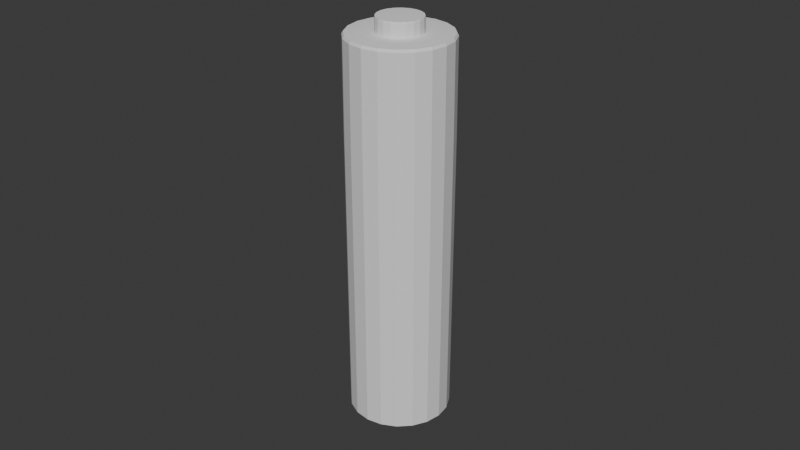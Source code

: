 # Source: model_001.02.blend  (saved by Blender 5.2.45; exported with 4.5.12 LTS)
import bpy
from mathutils import Matrix  # noqa: F401  (used for matrix-valued properties, if any)

bpy.ops.wm.read_factory_settings(use_empty=True)
scene = bpy.context.scene
scene.name = 'Scene'

# ---- collections
col_collection = bpy.data.collections.new('Collection'); scene.collection.children.link(col_collection)

# ---- world
world_world = bpy.data.worlds.new('World'); scene.world = world_world
world_world.use_nodes = True; world_world.node_tree.nodes.clear()
_N = world_world.node_tree.nodes; _L = world_world.node_tree.links
n0 = _N.new('ShaderNodeOutputWorld'); n0.name = 'World Output'; n0.location = (200, 100)
n1 = _N.new('ShaderNodeBackground'); n1.name = 'Background'; n1.location = (-200, 100)
n1.inputs[0].default_value = (0.05088, 0.05088, 0.05088, 1.0)
_L.new(n1.outputs[0], n0.inputs[0])
n0.is_active_output = True
world_world.color = (0.05088, 0.05088, 0.05088)
world_world.sun_shadow_jitter_overblur = 0.0

# ---- meshes
me_cylinder = bpy.data.meshes.new('Cylinder')
me_cylinder.from_pydata([(1.795e-09, 0.01327, -0.05819), (1.804e-09, 0.0154, 0.06315), (0.0078, 0.01074, -0.05819), (0.009049, 0.01246, 0.06315), (0.01262, 0.004101, -0.05819), (0.01464, 0.004757, 0.06315), (0.01262, -0.004101, -0.05819), (0.01464, -0.004757, 0.06315), (0.0078, -0.01074, -0.05819), (0.009049, -0.01246, 0.06315), (1.79e-09, -0.01327, -0.05819), (1.797e-09, -0.0154, 0.06315), (-0.0078, -0.01074, -0.05819), (-0.009049, -0.01246, 0.06315), (-0.01262, -0.004101, -0.05819), (-0.01464, -0.004757, 0.06315), (-0.01262, 0.004101, -0.05819), (-0.01464, 0.004757, 0.06315), (-0.0078, 0.01074, -0.05819), (-0.009049, 0.01246, 0.06315), (1.58e-09, -5.044e-10, -0.05819), (1.868e-09, 0.01232, 0.06329), (0.007239, 0.009964, 0.06329), (0.01171, 0.003806, 0.06329), (0.01171, -0.003806, 0.06329), (0.007239, -0.009964, 0.06329), (1.839e-09, -0.01232, 0.06329), (-0.007239, -0.009964, 0.06329), (-0.01171, -0.003806, 0.06329), (-0.01171, 0.003806, 0.06329), (-0.007239, 0.009964, 0.06329), (2.009e-09, 0.007926, 0.06329), (0.004659, 0.006413, 0.06329), (0.007538, 0.002449, 0.06329), (0.007538, -0.002449, 0.06329), (0.004659, -0.006413, 0.06329), (2.009e-09, -0.007926, 0.06329), (-0.004659, -0.006413, 0.06329), (-0.007538, -0.002449, 0.06329), (-0.007538, 0.002449, 0.06329), (-0.004659, 0.006413, 0.06329), (2.249e-09, -5.044e-10, 0.0679), (2.065e-09, -0.006961, 0.06713), (0.004092, -0.005632, 0.06713), (0.00662, 0.002151, 0.06713), (0.004092, 0.005632, 0.06713), (-0.004092, 0.005632, 0.06713), (-0.00662, 0.002151, 0.06713), (-0.004092, -0.005632, 0.06713), (0.00662, -0.002151, 0.06713), (2.03e-09, 0.006961, 0.06713), (-0.00662, -0.002151, 0.06713), (2.065e-09, -0.006961, 0.06405), (0.00662, 0.002151, 0.06405), (-0.004092, 0.005632, 0.06405), (-0.004092, -0.005632, 0.06405), (0.00662, -0.002151, 0.06405), (2.028e-09, 0.006961, 0.06405), (-0.00662, -0.002151, 0.06405), (0.004092, -0.005632, 0.06405), (0.004092, 0.005632, 0.06405), (-0.00662, 0.002151, 0.06405), (0.004099, 0.01261, -0.05819), (0.004755, 0.01464, 0.06315), (1.804e-09, 0.01586, 0.06238), (0.009165, 0.01261, -0.05617), (0.01073, 0.007796, -0.05819), (0.01245, 0.009045, 0.06315), (0.01483, 0.004818, -0.05617), (0.01326, -5.609e-10, -0.05819), (0.01539, -3.877e-10, 0.06315), (0.01483, -0.004818, -0.05617), (0.01073, -0.007796, -0.05819), (0.01245, -0.009045, 0.06315), (0.009165, -0.01261, -0.05617), (0.004099, -0.01261, -0.05819), (0.004755, -0.01464, 0.06315), (1.779e-09, -0.01559, -0.05617), (-0.004099, -0.01261, -0.05819), (-0.004755, -0.01464, 0.06315), (-0.009165, -0.01261, -0.05617), (-0.01073, -0.007796, -0.05819), (-0.01245, -0.009045, 0.06315), (-0.01483, -0.004818, -0.05617), (-0.01326, -4.478e-10, -0.05819), (-0.01539, -6.21e-10, 0.06315), (-0.01483, 0.004818, -0.05617), (-0.01073, 0.007796, -0.05819), (-0.01245, 0.009045, 0.06315), (-0.009165, 0.01261, -0.05617), (-0.004099, 0.01261, -0.05819), (-0.004755, 0.01464, 0.06315), (0.003804, 0.01171, 0.06329), (0.00996, 0.007236, 0.06329), (0.01231, -5.203e-10, 0.06329), (0.00996, -0.007236, 0.06329), (0.003804, -0.01171, 0.06329), (-0.003804, -0.01171, 0.06329), (-0.00996, -0.007236, 0.06329), (-0.01231, -4.885e-10, 0.06329), (-0.00996, 0.007236, 0.06329), (-0.003804, 0.01171, 0.06329), (0.002448, 0.007535, 0.06329), (0.00641, 0.004657, 0.06329), (0.007923, -5.061e-10, 0.06329), (0.00641, -0.004657, 0.06329), (0.002448, -0.007535, 0.06329), (-0.002448, -0.007535, 0.06329), (-0.00641, -0.004657, 0.06329), (-0.007923, -5.026e-10, 0.06329), (-0.00641, 0.004657, 0.06329), (-0.002448, 0.007535, 0.06329), (1.972e-09, -0.007082, 0.06338), (0.004006, -0.005514, 0.0678), (0.006735, 0.002188, 0.06338), (0.004006, 0.005514, 0.0678), (-0.004162, 0.005729, 0.06338), (-0.006482, 0.002106, 0.0678), (-0.004162, -0.005729, 0.06338), (0.006735, -0.002188, 0.06338), (2.044e-09, 0.007082, 0.06338), (-0.006735, -0.002188, 0.06338), (0.00936, 0.01288, 0.03315), (0.01514, 0.004921, 0.03315), (0.01514, -0.004921, 0.03315), (0.00936, -0.01288, 0.03315), (1.779e-09, -0.01592, 0.03315), (-0.00936, -0.01288, 0.03315), (-0.01514, -0.004921, 0.03315), (-0.01514, 0.004921, 0.03315), (-0.00936, 0.01288, 0.03315), (1.976e-09, -0.006816, 0.0678), (0.006482, 0.002106, 0.0678), (-0.004006, 0.005514, 0.0678), (-0.004006, -0.005514, 0.0678), (0.006482, -0.002106, 0.0678), (2.06e-09, 0.006816, 0.0678), (-0.006482, -0.002106, 0.0678), (-0.006958, -5.026e-10, 0.06713), (0.00215, 0.006617, 0.06713), (0.005629, -0.00409, 0.06713), (-0.005629, -0.00409, 0.06713), (-0.00215, 0.006617, 0.06713), (0.006958, -5.061e-10, 0.06713), (-0.00215, -0.006617, 0.06713), (-0.005629, 0.00409, 0.06713), (0.005629, 0.00409, 0.06713), (0.00215, -0.006617, 0.06713), (0.004162, -0.005729, 0.06338), (0.004162, 0.005729, 0.06338), (-0.006735, 0.002188, 0.06338), (0.00215, -0.006617, 0.06405), (0.005629, 0.00409, 0.06405), (-0.005629, 0.00409, 0.06405), (-0.00215, -0.006617, 0.06405), (0.006958, -5.061e-10, 0.06405), (-0.00215, 0.006617, 0.06405), (-0.005629, -0.00409, 0.06405), (0.005629, -0.00409, 0.06405), (0.00215, 0.006617, 0.06405), (-0.006958, -5.026e-10, 0.06405), (1.832e-09, 0.01592, 0.03315), (0.009321, 0.01283, 0.06238), (0.01508, 0.0049, 0.06238), (0.01508, -0.0049, 0.06238), (0.009321, -0.01283, 0.06238), (1.754e-09, -0.01586, 0.06238), (-0.009321, -0.01283, 0.06238), (-0.01508, -0.0049, 0.06238), (-0.01508, 0.0049, 0.06238), (-0.009321, 0.01283, 0.06238), (1.804e-09, 0.01559, -0.05617), (0.004898, 0.01507, 0.06238), (0.01282, 0.009317, 0.06238), (0.01585, -3.943e-10, 0.06238), (0.01282, -0.009317, 0.06238), (0.004898, -0.01507, 0.06238), (-0.004898, -0.01507, 0.06238), (-0.01282, -0.009317, 0.06238), (-0.01585, -6.144e-10, 0.06238), (-0.01282, 0.009317, 0.06238), (-0.004898, 0.01507, 0.06238), (0.002105, -0.006479, 0.0678), (0.005512, 0.004004, 0.0678), (-0.005512, 0.004004, 0.0678), (-0.002105, -0.006479, 0.0678), (0.006813, -4.973e-10, 0.0678), (-0.002105, 0.006479, 0.0678), (-0.005512, -0.004004, 0.0678), (0.005512, -0.004004, 0.0678), (0.002105, 0.006479, 0.0678), (-0.006813, -5.114e-10, 0.0678), (0.002187, -0.006732, 0.06338), (0.005727, 0.004161, 0.06338), (-0.005727, 0.004161, 0.06338), (-0.002187, -0.006732, 0.06338), (0.007078, -4.975e-10, 0.06338), (-0.002187, 0.006732, 0.06338), (-0.005727, -0.004161, 0.06338), (0.005727, -0.004161, 0.06338), (0.002187, 0.006732, 0.06338), (-0.007078, -5.112e-10, 0.06338), (-0.004919, 0.01514, 0.03315), (-0.01288, 0.009356, 0.03315), (-0.01592, -6.056e-10, 0.03315), (-0.01288, -0.009356, 0.03315), (-0.004919, -0.01514, 0.03315), (0.004919, -0.01514, 0.03315), (0.01288, -0.009356, 0.03315), (0.01592, -4.032e-10, 0.03315), (0.01288, 0.009356, 0.03315), (0.004919, 0.01514, 0.03315), (0.004816, 0.01482, -0.05617), (0.01261, 0.009161, -0.05617), (0.01559, -4.032e-10, -0.05617), (0.01261, -0.009161, -0.05617), (0.004816, -0.01482, -0.05617), (-0.004816, -0.01482, -0.05617), (-0.01261, -0.009161, -0.05617), (-0.01559, -6.056e-10, -0.05617), (-0.01261, 0.009161, -0.05617), (-0.004816, 0.01482, -0.05617)], [], [(211, 172, 162, 122), (64, 1, 63, 172), (172, 63, 3, 162), (210, 173, 163, 123), (162, 3, 67, 173), (173, 67, 5, 163), (161, 64, 172, 211), (209, 174, 164, 124), (163, 5, 70, 174), (174, 70, 7, 164), (122, 162, 173, 210), (208, 175, 165, 125), (164, 7, 73, 175), (175, 73, 9, 165), (123, 163, 174, 209), (207, 176, 166, 126), (165, 9, 76, 176), (176, 76, 11, 166), (124, 164, 175, 208), (206, 177, 167, 127), (166, 11, 79, 177), (177, 79, 13, 167), (125, 165, 176, 207), (205, 178, 168, 128), (167, 13, 82, 178), (178, 82, 15, 168), (126, 166, 177, 206), (204, 179, 169, 129), (168, 15, 85, 179), (179, 85, 17, 169), (127, 167, 178, 205), (12, 20, 78), (75, 20, 8), (203, 180, 170, 130), (169, 17, 88, 180), (180, 88, 19, 170), (128, 168, 179, 204), (202, 181, 64, 161), (170, 19, 91, 181), (181, 91, 1, 64), (129, 169, 180, 203), (20, 72, 8), (78, 20, 10), (2, 20, 62), (72, 20, 6), (20, 69, 6), (62, 20, 0), (20, 66, 4), (69, 20, 4), (20, 90, 0), (66, 20, 2), (20, 87, 18), (90, 20, 18), (20, 84, 16), (87, 20, 16), (20, 81, 14), (84, 20, 14), (81, 20, 12), (13, 27, 98, 82), (85, 99, 29, 17), (11, 26, 97, 79), (82, 98, 28, 15), (9, 25, 96, 76), (79, 97, 27, 13), (7, 24, 95, 73), (76, 96, 26, 11), (1, 21, 92, 63), (73, 95, 25, 9), (5, 23, 94, 70), (63, 92, 22, 3), (22, 93, 67, 3), (70, 94, 24, 7), (19, 30, 101, 91), (67, 93, 23, 5), (29, 100, 88, 17), (91, 101, 21, 1), (130, 170, 181, 202), (88, 100, 30, 19), (28, 38, 109, 99), (92, 102, 32, 22), (25, 35, 106, 96), (99, 109, 39, 29), (32, 103, 93, 22), (96, 106, 36, 26), (39, 110, 100, 29), (93, 103, 33, 23), (36, 107, 97, 26), (100, 110, 40, 30), (33, 104, 94, 23), (97, 107, 37, 27), (40, 111, 101, 30), (94, 104, 34, 24), (37, 108, 98, 27), (101, 111, 31, 21), (34, 105, 95, 24), (98, 108, 38, 28), (15, 28, 99, 85), (95, 105, 35, 25), (42, 147, 182, 131), (147, 43, 113, 182), (44, 146, 183, 132), (146, 45, 115, 183), (46, 145, 184, 133), (145, 47, 117, 184), (48, 144, 185, 134), (144, 42, 131, 185), (49, 143, 186, 135), (143, 44, 132, 186), (50, 142, 187, 136), (142, 46, 133, 187), (115, 41, 183), (51, 141, 188, 137), (141, 48, 134, 188), (43, 140, 189, 113), (140, 49, 135, 189), (45, 139, 190, 115), (139, 50, 136, 190), (47, 138, 191, 117), (138, 51, 137, 191), (183, 41, 132), (117, 41, 184), (184, 41, 133), (185, 131, 41), (185, 41, 134), (186, 132, 41), (186, 41, 135), (187, 133, 41), (187, 41, 136), (188, 134, 41), (188, 41, 137), (189, 135, 41), (189, 41, 113), (190, 136, 41), (190, 41, 115), (191, 137, 41), (191, 41, 117), (113, 41, 182), (182, 41, 131), (51, 138, 160, 58), (171, 161, 211, 212), (50, 139, 159, 57), (160, 138, 47, 61), (49, 140, 158, 56), (159, 139, 45, 60), (48, 141, 157, 55), (158, 140, 43, 59), (46, 142, 156, 54), (157, 141, 51, 58), (44, 143, 155, 53), (156, 142, 50, 57), (42, 144, 154, 52), (155, 143, 49, 56), (61, 47, 145, 153), (154, 144, 48, 55), (60, 45, 146, 152), (153, 145, 46, 54), (59, 43, 147, 151), (152, 146, 44, 53), (21, 31, 102, 92), (151, 147, 42, 52), (36, 106, 192, 112), (106, 35, 148, 192), (192, 148, 59, 151), (112, 192, 151, 52), (33, 103, 193, 114), (103, 32, 149, 193), (193, 149, 60, 152), (114, 193, 152, 53), (40, 110, 194, 116), (110, 39, 150, 194), (194, 150, 61, 153), (116, 194, 153, 54), (37, 107, 195, 118), (107, 36, 112, 195), (195, 112, 52, 154), (118, 195, 154, 55), (34, 104, 196, 119), (104, 33, 114, 196), (196, 114, 53, 155), (119, 196, 155, 56), (31, 111, 197, 120), (111, 40, 116, 197), (197, 116, 54, 156), (120, 197, 156, 57), (38, 108, 198, 121), (108, 37, 118, 198), (198, 118, 55, 157), (121, 198, 157, 58), (35, 105, 199, 148), (105, 34, 119, 199), (199, 119, 56, 158), (148, 199, 158, 59), (32, 102, 200, 149), (102, 31, 120, 200), (200, 120, 57, 159), (149, 200, 159, 60), (39, 109, 201, 150), (109, 38, 121, 201), (201, 121, 58, 160), (150, 201, 160, 61), (0, 171, 212, 62), (212, 211, 122, 65), (122, 210, 213, 65), (62, 212, 65, 2), (2, 65, 213, 66), (213, 210, 123, 68), (123, 209, 214, 68), (66, 213, 68, 4), (4, 68, 214, 69), (214, 209, 124, 71), (124, 208, 215, 71), (69, 214, 71, 6), (6, 71, 215, 72), (215, 208, 125, 74), (125, 207, 216, 74), (72, 215, 74, 8), (8, 74, 216, 75), (216, 207, 126, 77), (126, 206, 217, 77), (75, 216, 77, 10), (10, 77, 217, 78), (217, 206, 127, 80), (127, 205, 218, 80), (78, 217, 80, 12), (12, 80, 218, 81), (218, 205, 128, 83), (128, 204, 219, 83), (81, 218, 83, 14), (14, 83, 219, 84), (219, 204, 129, 86), (129, 203, 220, 86), (84, 219, 86, 16), (16, 86, 220, 87), (220, 203, 130, 89), (130, 202, 221, 89), (87, 220, 89, 18), (18, 89, 221, 90), (221, 202, 161, 171), (20, 75, 10), (90, 221, 171, 0)])
_uv = me_cylinder.uv_layers.new(name='UVMap')
_uv.uv.foreach_set('vector', [0.95, 0.9411, 0.95, 0.9966, 0.9, 0.9963, 0.9, 0.9397, 1.0, 0.9983, 1.0, 1.0, 0.95, 0.9995, 0.95, 0.9966, 0.95, 0.9966, 0.95, 0.9995, 0.9, 0.9994, 0.9, 0.9963, 0.85, 0.9397, 0.85, 0.9963, 0.8, 0.9963, 0.8, 0.9397, 0.9, 0.9963, 0.9, 0.9994, 0.85, 0.9994, 0.85, 0.9963, 0.85, 0.9963, 0.85, 0.9994, 0.8, 0.9994, 0.8, 0.9963, 1.0, 0.948, 1.0, 0.9983, 0.95, 0.9966, 0.95, 0.9411, 0.75, 0.9397, 0.75, 0.9963, 0.7, 0.9963, 0.7, 0.9397, 0.8, 0.9963, 0.8, 0.9994, 0.75, 0.9994, 0.75, 0.9963, 0.75, 0.9963, 0.75, 0.9994, 0.7, 0.9994, 0.7, 0.9963, 0.9, 0.9397, 0.9, 0.9963, 0.85, 0.9963, 0.85, 0.9397, 0.65, 0.9397, 0.65, 0.9963, 0.6, 0.9963, 0.6, 0.9397, 0.7, 0.9963, 0.7, 0.9994, 0.65, 0.9994, 0.65, 0.9963, 0.65, 0.9963, 0.65, 0.9994, 0.6, 0.9994, 0.6, 0.9963, 0.8, 0.9397, 0.8, 0.9963, 0.75, 0.9963, 0.75, 0.9397, 0.55, 0.9397, 0.55, 0.9963, 0.5, 0.9963, 0.5, 0.9397, 0.6, 0.9963, 0.6, 0.9994, 0.55, 0.9994, 0.55, 0.9963, 0.55, 0.9963, 0.55, 0.9994, 0.5, 0.9994, 0.5, 0.9963, 0.7, 0.9397, 0.7, 0.9963, 0.65, 0.9963, 0.65, 0.9397, 0.45, 0.9397, 0.45, 0.9963, 0.4, 0.9963, 0.4, 0.9397, 0.5, 0.9963, 0.5, 0.9994, 0.45, 0.9994, 0.45, 0.9963, 0.45, 0.9963, 0.45, 0.9994, 0.4, 0.9994, 0.4, 0.9963, 0.6, 0.9397, 0.6, 0.9963, 0.55, 0.9963, 0.55, 0.9397, 0.35, 0.9397, 0.35, 0.9963, 0.3, 0.9963, 0.3, 0.9397, 0.4, 0.9963, 0.4, 0.9994, 0.35, 0.9994, 0.35, 0.9963, 0.35, 0.9963, 0.35, 0.9994, 0.3, 0.9994, 0.3, 0.9963, 0.5, 0.9397, 0.5, 0.9963, 0.45, 0.9963, 0.45, 0.9397, 0.25, 0.9397, 0.25, 0.9963, 0.2, 0.9963, 0.2, 0.9397, 0.3, 0.9963, 0.3, 0.9994, 0.25, 0.9994, 0.25, 0.9963, 0.25, 0.9963, 0.25, 0.9994, 0.2, 0.9994, 0.2, 0.9963, 0.4, 0.9397, 0.4, 0.9963, 0.35, 0.9963, 0.35, 0.9397, 0.4, 0.5, 0.45, 0.5, 0.45, 0.5, 0.55, 0.5, 0.6, 0.5, 0.6, 0.5, 0.15, 0.9397, 0.15, 0.9963, 0.1, 0.9963, 0.1, 0.9397, 0.2, 0.9963, 0.2, 0.9994, 0.15, 0.9994, 0.15, 0.9963, 0.15, 0.9963, 0.15, 0.9994, 0.1, 0.9994, 0.1, 0.9963, 0.3, 0.9397, 0.3, 0.9963, 0.25, 0.9963, 0.25, 0.9397, 0.05, 0.9411, 0.05, 0.9966, -7.451e-08, 0.9983, -7.451e-08, 0.948, 0.1, 0.9963, 0.1, 0.9994, 0.05, 0.9995, 0.05, 0.9966, 0.05, 0.9966, 0.05, 0.9995, -7.451e-08, 1.0, -7.451e-08, 0.9983, 0.2, 0.9397, 0.2, 0.9963, 0.15, 0.9963, 0.15, 0.9397, 0.65, 0.5, 0.65, 0.5, 0.6, 0.5, 0.45, 0.5, 0.5, 0.5, 0.5, 0.5, 0.9, 0.5, 0.95, 0.5, 0.95, 0.5, 0.65, 0.5, 0.7, 0.5, 0.7, 0.5, 0.75, 0.5, 0.75, 0.5, 0.7, 0.5, 0.95, 0.5, 1.0, 0.5, 1.0, 0.5, 0.85, 0.5, 0.85, 0.5, 0.8, 0.5, 0.75, 0.5, 0.8, 0.5, 0.8, 0.5, 0.05, 0.5, 0.05, 0.5, -7.451e-08, 0.5, 0.85, 0.5, 0.9, 0.5, 0.9, 0.5, 0.15, 0.5, 0.15, 0.5, 0.1, 0.5, 0.05, 0.5, 0.1, 0.5, 0.1, 0.5, 0.25, 0.5, 0.25, 0.5, 0.2, 0.5, 0.15, 0.5, 0.2, 0.5, 0.2, 0.5, 0.35, 0.5, 0.35, 0.5, 0.3, 0.5, 0.25, 0.5, 0.3, 0.5, 0.3, 0.5, 0.35, 0.5, 0.4, 0.5, 0.4, 0.5, 0.4, 0.9994, 0.4, 1.0, 0.35, 1.0, 0.35, 0.9994, 0.25, 0.9994, 0.25, 1.0, 0.2, 1.0, 0.2, 0.9994, 0.5, 0.9994, 0.5, 1.0, 0.45, 1.0, 0.45, 0.9994, 0.35, 0.9994, 0.35, 1.0, 0.3, 1.0, 0.3, 0.9994, 0.6, 0.9994, 0.6, 1.0, 0.55, 1.0, 0.55, 0.9994, 0.45, 0.9994, 0.45, 1.0, 0.4, 1.0, 0.4, 0.9994, 0.7, 0.9994, 0.7, 1.0, 0.65, 1.0, 0.65, 0.9994, 0.55, 0.9994, 0.55, 1.0, 0.5, 1.0, 0.5, 0.9994, 1.0, 1.0, 1.0, 1.0, 0.95, 1.0, 0.95, 0.9995, 0.65, 0.9994, 0.65, 1.0, 0.6, 1.0, 0.6, 0.9994, 0.8, 0.9994, 0.8, 1.0, 0.75, 1.0, 0.75, 0.9994, 0.95, 0.9995, 0.95, 1.0, 0.9, 1.0, 0.9, 0.9994, 0.9, 1.0, 0.85, 1.0, 0.85, 0.9994, 0.9, 0.9994, 0.75, 0.9994, 0.75, 1.0, 0.7, 1.0, 0.7, 0.9994, 0.1, 0.9994, 0.1, 1.0, 0.05, 1.0, 0.05, 0.9995, 0.85, 0.9994, 0.85, 1.0, 0.8, 1.0, 0.8, 0.9994, 0.2, 1.0, 0.15, 1.0, 0.15, 0.9994, 0.2, 0.9994, 0.05, 0.9995, 0.05, 1.0, -7.451e-08, 1.0, -7.451e-08, 1.0, 0.1, 0.9397, 0.1, 0.9963, 0.05, 0.9966, 0.05, 0.9411, 0.15, 0.9994, 0.15, 1.0, 0.1, 1.0, 0.1, 0.9994, 0.3, 1.0, 0.3, 1.0, 0.25, 1.0, 0.25, 1.0, 0.95, 1.0, 0.95, 1.0, 0.9, 1.0, 0.9, 1.0, 0.6, 1.0, 0.6, 1.0, 0.55, 1.0, 0.55, 1.0, 0.25, 1.0, 0.25, 1.0, 0.2, 1.0, 0.2, 1.0, 0.9, 1.0, 0.85, 1.0, 0.85, 1.0, 0.9, 1.0, 0.55, 1.0, 0.55, 1.0, 0.5, 1.0, 0.5, 1.0, 0.2, 1.0, 0.15, 1.0, 0.15, 1.0, 0.2, 1.0, 0.85, 1.0, 0.85, 1.0, 0.8, 1.0, 0.8, 1.0, 0.5, 1.0, 0.45, 1.0, 0.45, 1.0, 0.5, 1.0, 0.15, 1.0, 0.15, 1.0, 0.1, 1.0, 0.1, 1.0, 0.8, 1.0, 0.75, 1.0, 0.75, 1.0, 0.8, 1.0, 0.45, 1.0, 0.45, 1.0, 0.4, 1.0, 0.4, 1.0, 0.1, 1.0, 0.05, 1.0, 0.05, 1.0, 0.1, 1.0, 0.75, 1.0, 0.75, 1.0, 0.7, 1.0, 0.7, 1.0, 0.4, 1.0, 0.35, 1.0, 0.35, 1.0, 0.4, 1.0, 0.05, 1.0, 0.05, 1.0, -7.451e-08, 1.0, -7.451e-08, 1.0, 0.7, 1.0, 0.65, 1.0, 0.65, 1.0, 0.7, 1.0, 0.35, 1.0, 0.35, 1.0, 0.3, 1.0, 0.3, 1.0, 0.3, 0.9994, 0.3, 1.0, 0.25, 1.0, 0.25, 0.9994, 0.65, 1.0, 0.65, 1.0, 0.6, 1.0, 0.6, 1.0, 0.5, 1.0, 0.55, 1.0, 0.55, 1.0, 0.5, 1.0, 0.55, 1.0, 0.6, 1.0, 0.6, 1.0, 0.55, 1.0, 0.8, 1.0, 0.85, 1.0, 0.85, 1.0, 0.8, 1.0, 0.85, 1.0, 0.9, 1.0, 0.9, 1.0, 0.85, 1.0, 0.1, 1.0, 0.15, 1.0, 0.15, 1.0, 0.1, 1.0, 0.15, 1.0, 0.2, 1.0, 0.2, 1.0, 0.15, 1.0, 0.4, 1.0, 0.45, 1.0, 0.45, 1.0, 0.4, 1.0, 0.45, 1.0, 0.5, 1.0, 0.5, 1.0, 0.45, 1.0, 0.7, 1.0, 0.75, 1.0, 0.75, 1.0, 0.7, 1.0, 0.75, 1.0, 0.8, 1.0, 0.8, 1.0, 0.75, 1.0, -7.451e-08, 1.0, 0.05, 1.0, 0.05, 1.0, -7.451e-08, 1.0, 0.05, 1.0, 0.1, 1.0, 0.1, 1.0, 0.05, 1.0, 0.9, 1.0, 0.85, 1.0, 0.85, 1.0, 0.3, 1.0, 0.35, 1.0, 0.35, 1.0, 0.3, 1.0, 0.35, 1.0, 0.4, 1.0, 0.4, 1.0, 0.35, 1.0, 0.6, 1.0, 0.65, 1.0, 0.65, 1.0, 0.6, 1.0, 0.65, 1.0, 0.7, 1.0, 0.7, 1.0, 0.65, 1.0, 0.9, 1.0, 0.95, 1.0, 0.95, 1.0, 0.9, 1.0, 0.95, 1.0, 1.0, 1.0, 1.0, 1.0, 0.95, 1.0, 0.2, 1.0, 0.25, 1.0, 0.25, 1.0, 0.2, 1.0, 0.25, 1.0, 0.3, 1.0, 0.3, 1.0, 0.25, 1.0, 0.85, 1.0, 0.8, 1.0, 0.8, 1.0, 0.2, 1.0, 0.15, 1.0, 0.15, 1.0, 0.15, 1.0, 0.1, 1.0, 0.1, 1.0, 0.45, 1.0, 0.5, 1.0, 0.45, 1.0, 0.45, 1.0, 0.4, 1.0, 0.4, 1.0, 0.75, 1.0, 0.8, 1.0, 0.75, 1.0, 0.75, 1.0, 0.7, 1.0, 0.7, 1.0, 0.05, 1.0, 0.1, 1.0, 0.05, 1.0, 0.05, 1.0, -7.451e-08, 1.0, -7.451e-08, 1.0, 0.35, 1.0, 0.4, 1.0, 0.35, 1.0, 0.35, 1.0, 0.3, 1.0, 0.3, 1.0, 0.65, 1.0, 0.7, 1.0, 0.65, 1.0, 0.65, 1.0, 0.6, 1.0, 0.6, 1.0, 0.95, 1.0, 1.0, 1.0, 0.95, 1.0, 0.95, 1.0, 0.9, 1.0, 0.9, 1.0, 0.25, 1.0, 0.3, 1.0, 0.25, 1.0, 0.25, 1.0, 0.2, 1.0, 0.2, 1.0, 0.6, 1.0, 0.55, 1.0, 0.55, 1.0, 0.55, 1.0, 0.5, 1.0, 0.5, 1.0, 0.3, 1.0, 0.25, 1.0, 0.25, 1.0, 0.3, 1.0, 1.0, 0.5, 1.0, 0.948, 0.95, 0.9411, 0.95, 0.5069, 1.0, 1.0, 0.95, 1.0, 0.95, 1.0, 1.0, 1.0, 0.25, 1.0, 0.25, 1.0, 0.2, 1.0, 0.2, 1.0, 0.7, 1.0, 0.65, 1.0, 0.65, 1.0, 0.7, 1.0, 0.95, 1.0, 0.95, 1.0, 0.9, 1.0, 0.9, 1.0, 0.4, 1.0, 0.35, 1.0, 0.35, 1.0, 0.4, 1.0, 0.65, 1.0, 0.65, 1.0, 0.6, 1.0, 0.6, 1.0, 0.1, 1.0, 0.05, 1.0, 0.05, 1.0, 0.1, 1.0, 0.35, 1.0, 0.35, 1.0, 0.3, 1.0, 0.3, 1.0, 0.8, 1.0, 0.75, 1.0, 0.75, 1.0, 0.8, 1.0, 0.05, 1.0, 0.05, 1.0, -7.451e-08, 1.0, -7.451e-08, 1.0, 0.5, 1.0, 0.45, 1.0, 0.45, 1.0, 0.5, 1.0, 0.75, 1.0, 0.75, 1.0, 0.7, 1.0, 0.7, 1.0, 0.2, 1.0, 0.2, 1.0, 0.15, 1.0, 0.15, 1.0, 0.45, 1.0, 0.45, 1.0, 0.4, 1.0, 0.4, 1.0, 0.9, 1.0, 0.9, 1.0, 0.85, 1.0, 0.85, 1.0, 0.15, 1.0, 0.15, 1.0, 0.1, 1.0, 0.1, 1.0, 0.6, 1.0, 0.6, 1.0, 0.55, 1.0, 0.55, 1.0, 0.85, 1.0, 0.85, 1.0, 0.8, 1.0, 0.8, 1.0, 1.0, 1.0, 1.0, 1.0, 0.95, 1.0, 0.95, 1.0, 0.55, 1.0, 0.55, 1.0, 0.5, 1.0, 0.5, 1.0, 0.5, 1.0, 0.55, 1.0, 0.55, 1.0, 0.5, 1.0, 0.55, 1.0, 0.6, 1.0, 0.6, 1.0, 0.55, 1.0, 0.55, 1.0, 0.6, 1.0, 0.6, 1.0, 0.55, 1.0, 0.5, 1.0, 0.55, 1.0, 0.55, 1.0, 0.5, 1.0, 0.8, 1.0, 0.85, 1.0, 0.85, 1.0, 0.8, 1.0, 0.85, 1.0, 0.9, 1.0, 0.9, 1.0, 0.85, 1.0, 0.85, 1.0, 0.9, 1.0, 0.9, 1.0, 0.85, 1.0, 0.8, 1.0, 0.85, 1.0, 0.85, 1.0, 0.8, 1.0, 0.1, 1.0, 0.15, 1.0, 0.15, 1.0, 0.1, 1.0, 0.15, 1.0, 0.2, 1.0, 0.2, 1.0, 0.15, 1.0, 0.15, 1.0, 0.2, 1.0, 0.2, 1.0, 0.15, 1.0, 0.1, 1.0, 0.15, 1.0, 0.15, 1.0, 0.1, 1.0, 0.4, 1.0, 0.45, 1.0, 0.45, 1.0, 0.4, 1.0, 0.45, 1.0, 0.5, 1.0, 0.5, 1.0, 0.45, 1.0, 0.45, 1.0, 0.5, 1.0, 0.5, 1.0, 0.45, 1.0, 0.4, 1.0, 0.45, 1.0, 0.45, 1.0, 0.4, 1.0, 0.7, 1.0, 0.75, 1.0, 0.75, 1.0, 0.7, 1.0, 0.75, 1.0, 0.8, 1.0, 0.8, 1.0, 0.75, 1.0, 0.75, 1.0, 0.8, 1.0, 0.8, 1.0, 0.75, 1.0, 0.7, 1.0, 0.75, 1.0, 0.75, 1.0, 0.7, 1.0, -7.451e-08, 1.0, 0.05, 1.0, 0.05, 1.0, -7.451e-08, 1.0, 0.05, 1.0, 0.1, 1.0, 0.1, 1.0, 0.05, 1.0, 0.05, 1.0, 0.1, 1.0, 0.1, 1.0, 0.05, 1.0, -7.451e-08, 1.0, 0.05, 1.0, 0.05, 1.0, -7.451e-08, 1.0, 0.3, 1.0, 0.35, 1.0, 0.35, 1.0, 0.3, 1.0, 0.35, 1.0, 0.4, 1.0, 0.4, 1.0, 0.35, 1.0, 0.35, 1.0, 0.4, 1.0, 0.4, 1.0, 0.35, 1.0, 0.3, 1.0, 0.35, 1.0, 0.35, 1.0, 0.3, 1.0, 0.6, 1.0, 0.65, 1.0, 0.65, 1.0, 0.6, 1.0, 0.65, 1.0, 0.7, 1.0, 0.7, 1.0, 0.65, 1.0, 0.65, 1.0, 0.7, 1.0, 0.7, 1.0, 0.65, 1.0, 0.6, 1.0, 0.65, 1.0, 0.65, 1.0, 0.6, 1.0, 0.9, 1.0, 0.95, 1.0, 0.95, 1.0, 0.9, 1.0, 0.95, 1.0, 1.0, 1.0, 1.0, 1.0, 0.95, 1.0, 0.95, 1.0, 1.0, 1.0, 1.0, 1.0, 0.95, 1.0, 0.9, 1.0, 0.95, 1.0, 0.95, 1.0, 0.9, 1.0, 0.2, 1.0, 0.25, 1.0, 0.25, 1.0, 0.2, 1.0, 0.25, 1.0, 0.3, 1.0, 0.3, 1.0, 0.25, 1.0, 0.25, 1.0, 0.3, 1.0, 0.3, 1.0, 0.25, 1.0, 0.2, 1.0, 0.25, 1.0, 0.25, 1.0, 0.2, 1.0, 1.0, 0.5, 1.0, 0.5, 0.95, 0.5069, 0.95, 0.5, 0.95, 0.5069, 0.95, 0.9411, 0.9, 0.9397, 0.9, 0.5083, 0.9, 0.9397, 0.85, 0.9397, 0.85, 0.5083, 0.9, 0.5083, 0.95, 0.5, 0.95, 0.5069, 0.9, 0.5083, 0.9, 0.5, 0.9, 0.5, 0.9, 0.5083, 0.85, 0.5083, 0.85, 0.5, 0.85, 0.5083, 0.85, 0.9397, 0.8, 0.9397, 0.8, 0.5083, 0.8, 0.9397, 0.75, 0.9397, 0.75, 0.5083, 0.8, 0.5083, 0.85, 0.5, 0.85, 0.5083, 0.8, 0.5083, 0.8, 0.5, 0.8, 0.5, 0.8, 0.5083, 0.75, 0.5083, 0.75, 0.5, 0.75, 0.5083, 0.75, 0.9397, 0.7, 0.9397, 0.7, 0.5083, 0.7, 0.9397, 0.65, 0.9397, 0.65, 0.5083, 0.7, 0.5083, 0.75, 0.5, 0.75, 0.5083, 0.7, 0.5083, 0.7, 0.5, 0.7, 0.5, 0.7, 0.5083, 0.65, 0.5083, 0.65, 0.5, 0.65, 0.5083, 0.65, 0.9397, 0.6, 0.9397, 0.6, 0.5083, 0.6, 0.9397, 0.55, 0.9397, 0.55, 0.5083, 0.6, 0.5083, 0.65, 0.5, 0.65, 0.5083, 0.6, 0.5083, 0.6, 0.5, 0.6, 0.5, 0.6, 0.5083, 0.55, 0.5083, 0.55, 0.5, 0.55, 0.5083, 0.55, 0.9397, 0.5, 0.9397, 0.5, 0.5083, 0.5, 0.9397, 0.45, 0.9397, 0.45, 0.5083, 0.5, 0.5083, 0.55, 0.5, 0.55, 0.5083, 0.5, 0.5083, 0.5, 0.5, 0.5, 0.5, 0.5, 0.5083, 0.45, 0.5083, 0.45, 0.5, 0.45, 0.5083, 0.45, 0.9397, 0.4, 0.9397, 0.4, 0.5083, 0.4, 0.9397, 0.35, 0.9397, 0.35, 0.5083, 0.4, 0.5083, 0.45, 0.5, 0.45, 0.5083, 0.4, 0.5083, 0.4, 0.5, 0.4, 0.5, 0.4, 0.5083, 0.35, 0.5083, 0.35, 0.5, 0.35, 0.5083, 0.35, 0.9397, 0.3, 0.9397, 0.3, 0.5083, 0.3, 0.9397, 0.25, 0.9397, 0.25, 0.5083, 0.3, 0.5083, 0.35, 0.5, 0.35, 0.5083, 0.3, 0.5083, 0.3, 0.5, 0.3, 0.5, 0.3, 0.5083, 0.25, 0.5083, 0.25, 0.5, 0.25, 0.5083, 0.25, 0.9397, 0.2, 0.9397, 0.2, 0.5083, 0.2, 0.9397, 0.15, 0.9397, 0.15, 0.5083, 0.2, 0.5083, 0.25, 0.5, 0.25, 0.5083, 0.2, 0.5083, 0.2, 0.5, 0.2, 0.5, 0.2, 0.5083, 0.15, 0.5083, 0.15, 0.5, 0.15, 0.5083, 0.15, 0.9397, 0.1, 0.9397, 0.1, 0.5083, 0.1, 0.9397, 0.05, 0.9411, 0.05, 0.5069, 0.1, 0.5083, 0.15, 0.5, 0.15, 0.5083, 0.1, 0.5083, 0.1, 0.5, 0.1, 0.5, 0.1, 0.5083, 0.05, 0.5069, 0.05, 0.5, 0.05, 0.5069, 0.05, 0.9411, -7.451e-08, 0.948, -7.451e-08, 0.5, 0.55, 0.5, 0.55, 0.5, 0.5, 0.5, 0.05, 0.5, 0.05, 0.5069, -7.451e-08, 0.5, -7.451e-08, 0.5])
me_cylinder.update()

# ---- objects
ob_cylinder = bpy.data.objects.new('Cylinder', me_cylinder)

# ---- transforms, parenting, visibility, modifiers, constraints
ob_cylinder.location = (0.0, 0.0, 0.0)

# ---- collection membership
col_collection.objects.link(ob_cylinder)

# ---- scene / render settings (as saved in the file)
scene.frame_start = 1; scene.frame_end = 250; scene.frame_set(1)
scene.render.engine = 'BLENDER_EEVEE_NEXT'
scene.render.bake_bias = 0.0
scene.render.bake_samples = 0
scene.render.compositor_device = 'GPU'
scene.eevee.use_volume_custom_range = False
scene.eevee.fast_gi_thickness_near = 0.1
scene.eevee.fast_gi_thickness_far = 0.0
scene.eevee.ray_tracing_options.screen_trace_thickness = 0.1
bpy.context.view_layer.update()

# ---- added for rendering (the .blend has no active camera and no usable light): camera, sun
cam_auto = bpy.data.cameras.new('AutoCamera')
cam_auto.lens = 50.0
cam_auto.sensor_width = 36.0
cam_auto.clip_end = 1000.0
ob_auto_camera = bpy.data.objects.new('AutoCamera', cam_auto)
scene.collection.objects.link(ob_auto_camera)
ob_auto_camera.location = (0.185045, -0.222054, 0.152889)
ob_auto_camera.rotation_euler = (1.09748, -7.21219e-08, 0.694738)
scene.camera = ob_auto_camera
light_auto_sun = bpy.data.lights.new('AutoSun', 'SUN')
light_auto_sun.energy = 3.0
light_auto_sun.angle = 0.0523599
ob_auto_sun = bpy.data.objects.new('AutoSun', light_auto_sun)
scene.collection.objects.link(ob_auto_sun)
ob_auto_sun.rotation_euler = (0.872665, 0.174533, 0.523599)
bpy.context.view_layer.update()
